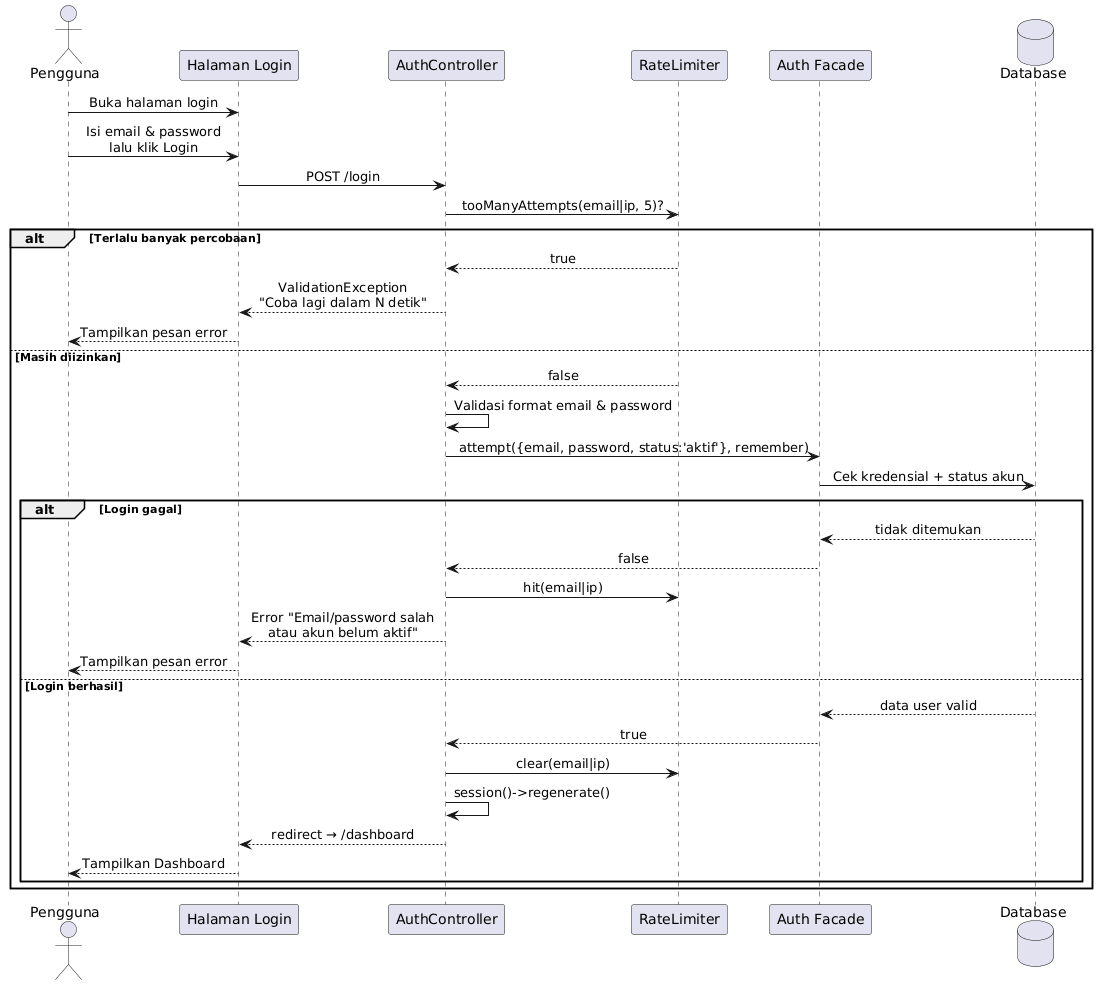

The diagram above was rendered by PlantUML. Its source (embedded in the PNG):
@startuml
skinparam sequenceMessageAlign center

actor "Pengguna" as user
participant "Halaman Login" as view
participant "AuthController" as ctrl
participant "RateLimiter" as rl
participant "Auth Facade" as auth
database "Database" as db

user -> view : Buka halaman login
user -> view : Isi email & password\nlalu klik Login
view -> ctrl : POST /login

ctrl -> rl : tooManyAttempts(email|ip, 5)?
alt Terlalu banyak percobaan
  rl --> ctrl : true
  ctrl --> view : ValidationException\n"Coba lagi dalam N detik"
  view --> user : Tampilkan pesan error
else Masih diizinkan
  rl --> ctrl : false
  ctrl -> ctrl : Validasi format email & password
  ctrl -> auth : attempt({email, password, status:'aktif'}, remember)
  auth -> db : Cek kredensial + status akun
  alt Login gagal
    db --> auth : tidak ditemukan
    auth --> ctrl : false
    ctrl -> rl : hit(email|ip)
    ctrl --> view : Error "Email/password salah\natau akun belum aktif"
    view --> user : Tampilkan pesan error
  else Login berhasil
    db --> auth : data user valid
    auth --> ctrl : true
    ctrl -> rl : clear(email|ip)
    ctrl -> ctrl : session()->regenerate()
    ctrl --> view : redirect → /dashboard
    view --> user : Tampilkan Dashboard
  end
end
@enduml